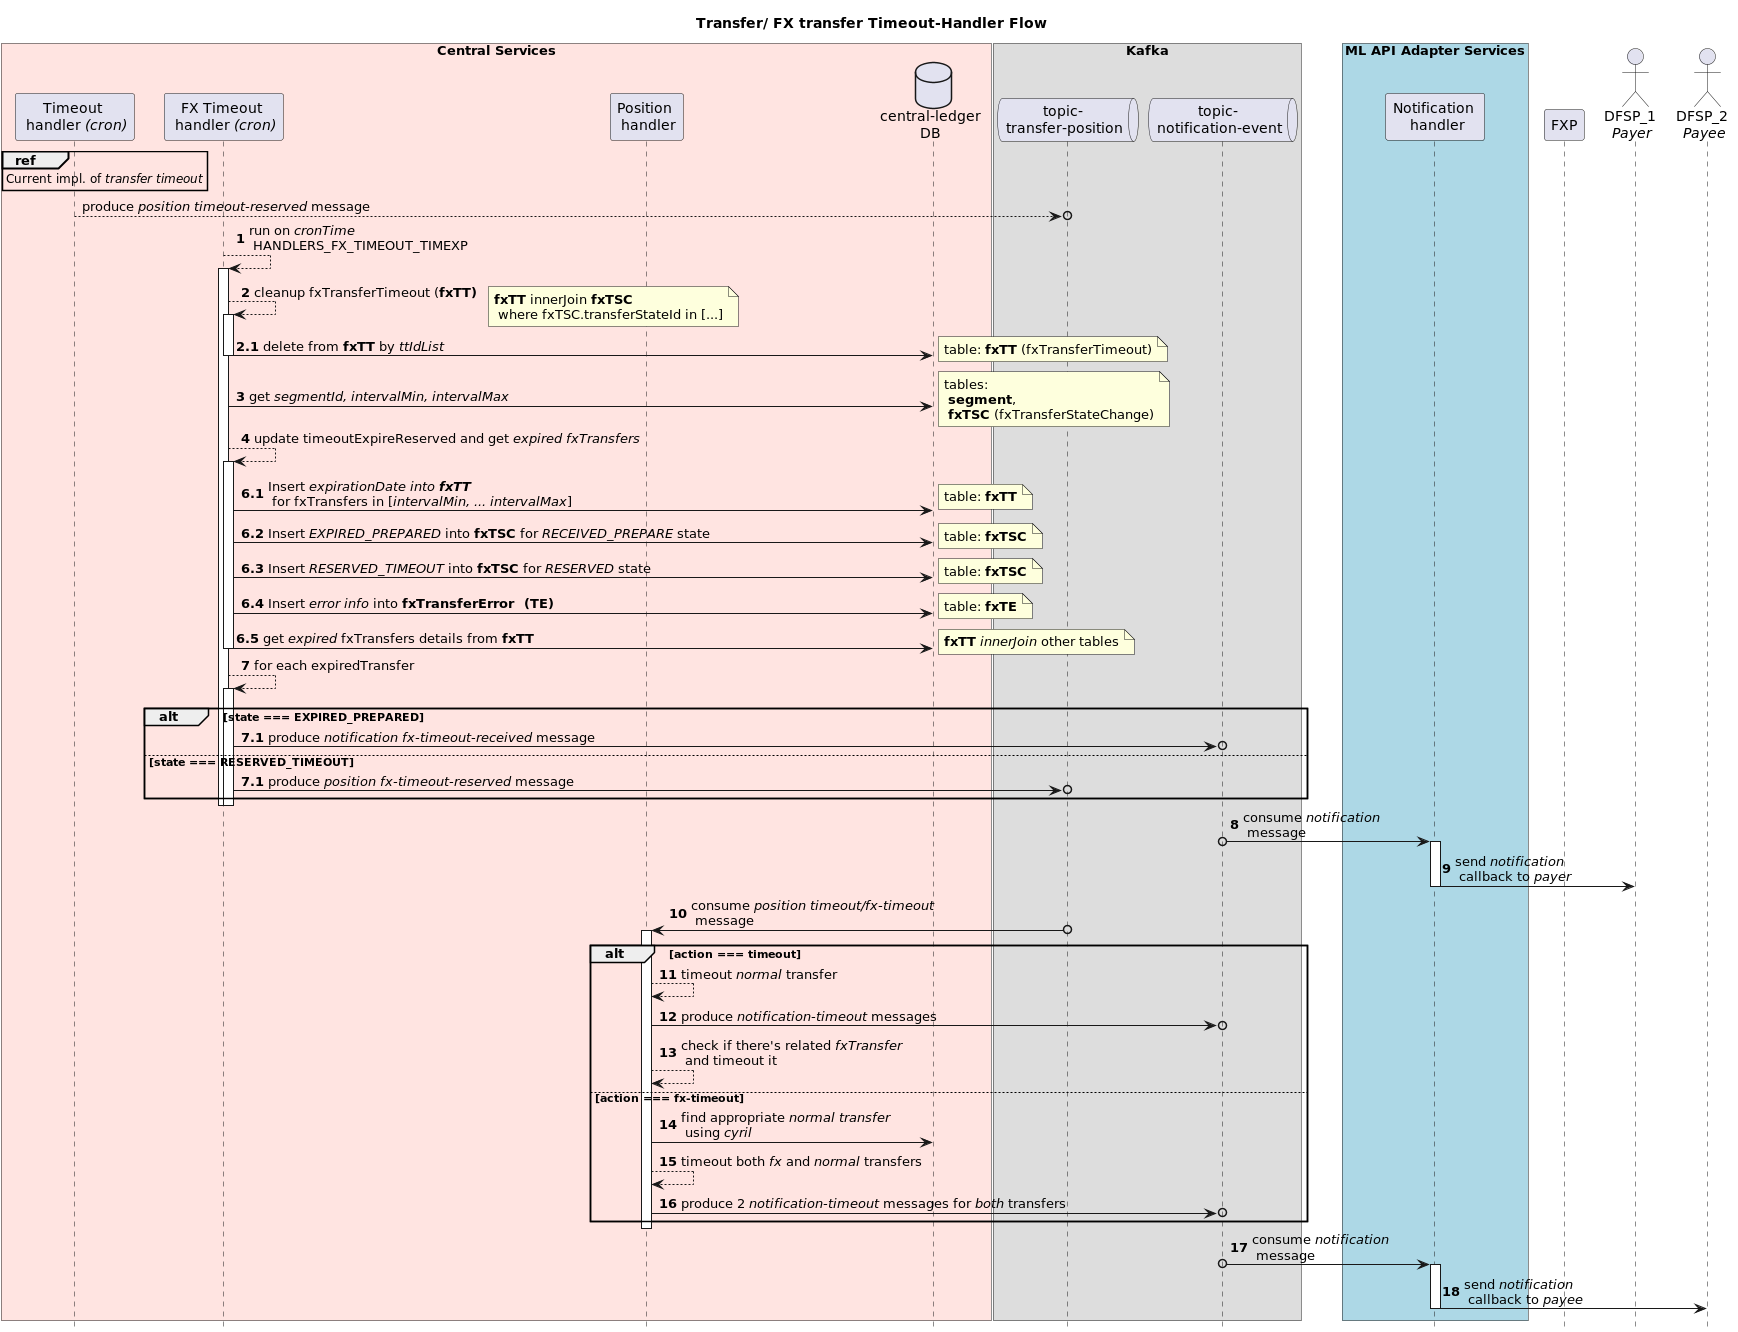

The diagram above was rendered by PlantUML. Its source (embedded in the PNG):
@startuml
title Transfer/ FX transfer Timeout-Handler Flow

autonumber
hide footbox
skinparam ParticipantPadding 10

box "Central Services" #MistyRose
participant "Timeout \n handler <i>(cron)</i>"      as toh
participant "FX Timeout \n handler <i>(cron)</i>"   as fxToh
participant "Position \n handler"                   as ph
database    "central-ledger\nDB"                    as clDb
end box
box Kafka
queue       "topic-\n transfer-position"            as topicTP
queue       "topic-\n notification-event"           as topicNE
end box
box "ML API Adapter Services" #LightBlue
participant "Notification \n handler"               as nh
end box
participant "FXP"                                   as fxp
actor       "DFSP_1 \n<i>Payer</i>"                 as payer
actor       "DFSP_2 \n<i>Payee</i>"                 as payee

ref over toh : Current impl. of <i>transfer timeout</i>
autonumber stop
toh -->o topicTP : produce <i>position timeout-reserved</i> message

autonumber 1
fxToh --> fxToh : run on <i>cronTime</i>\n HANDLERS_FX_TIMEOUT_TIMEXP
activate fxToh
fxToh --> fxToh : cleanup fxTransferTimeout (<b>fxTT<b>)
note right : <b>fxTT</b> innerJoin <b>fxTSC</b>\n where fxTSC.transferStateId in [...]
activate fxToh
autonumber 2.1
fxToh -> clDb : delete from <b>fxTT</b> by <i>ttIdList</i>
note right :  table: <b>fxTT</b> (fxTransferTimeout)
deactivate fxToh

autonumber 3
fxToh -> clDb : get <i>segmentId, intervalMin, intervalMax</i>
note right : tables:\n <b>segment</b>,\n <b>fxTSC</b> (fxTransferStateChange)

fxToh --> fxToh : update timeoutExpireReserved and get <i>expired fxTransfers</i>
activate fxToh
autonumber 6.1
fxToh -> clDb : Insert <i>expirationDate<i> into <b>fxTT</b>\n for fxTransfers in [<i>intervalMin, ... intervalMax</i>]
note right : table: <b>fxTT</b>
fxToh -> clDb : Insert <i>EXPIRED_PREPARED</i> into <b>fxTSC</b> for <i>RECEIVED_PREPARE</i> state
note right : table: <b>fxTSC</b>
fxToh -> clDb : Insert <i>RESERVED_TIMEOUT</i> into <b>fxTSC</b> for <i>RESERVED</i> state
note right : table: <b>fxTSC</b>
fxToh -> clDb : Insert <i>error info</i> into <b>fxTransferError  (TE)</b>
note right : table: <b>fxTE</b>
fxToh -> clDb : get <i>expired</i> fxTransfers details from <b>fxTT</b>
note right : <b>fxTT</b> <i>innerJoin</i> other tables
deactivate fxToh

autonumber 7
fxToh --> fxToh : for each expiredTransfer
activate fxToh
alt state === EXPIRED_PREPARED
autonumber 7.1
fxToh ->o topicNE : produce <i>notification fx-timeout-received</i> message
else state === RESERVED_TIMEOUT
autonumber 7.1
fxToh ->o topicTP : produce <i>position fx-timeout-reserved</i> message
end
deactivate fxToh
deactivate fxToh

autonumber 8
topicNE o-> nh : consume <i>notification</i>\n message
activate nh
nh -> payer : send <i>notification</i>\n callback to <i>payer</i>
deactivate nh

topicTP o-> ph : consume <i>position timeout/fx-timeout</i>\n message
activate ph
alt action === timeout
ph --> ph : timeout <i>normal</i> transfer
ph ->o topicNE : produce <i>notification-timeout</i> messages
ph --> ph : check if there's related <i>fxTransfer</i> \n and timeout it
else action === fx-timeout
ph -> clDb : find appropriate <i>normal transfer</i> \n using <i>cyril</i>
ph --> ph: timeout both <i>fx</i> and <i>normal</i> transfers
ph ->o topicNE : produce 2 <i>notification-timeout</i> messages for <i>both</i> transfers
end
deactivate ph

topicNE o-> nh : consume <i>notification</i>\n message
activate nh
nh -> payee : send <i>notification</i>\n callback to <i>payee</i>
deactivate nh

@enduml